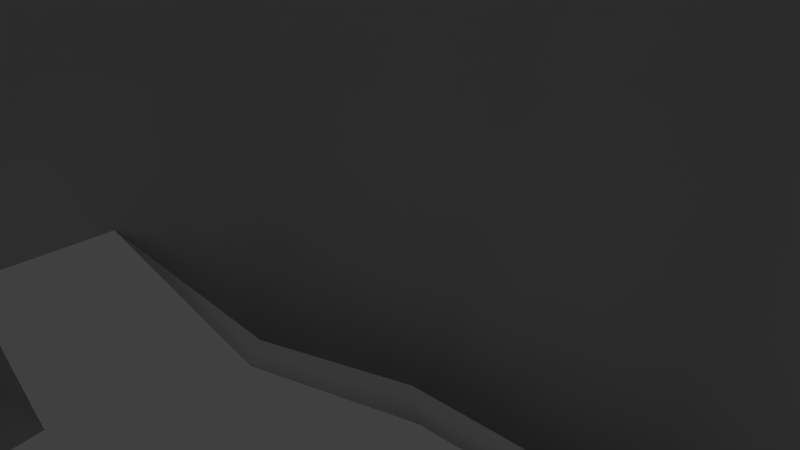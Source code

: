 # Source: upcomb_hair.blend  (saved by Blender 2.81.16; exported with 4.5.12 LTS)
import bpy
from mathutils import Matrix  # noqa: F401  (used for matrix-valued properties, if any)

bpy.ops.wm.read_factory_settings(use_empty=True)
scene = bpy.context.scene
scene.name = 'Scene'

# ---- collections
col_collection_1 = bpy.data.collections.new('Collection 1'); scene.collection.children.link(col_collection_1)
col_collection_11 = bpy.data.collections.new('Collection 11'); scene.collection.children.link(col_collection_11)
col_collection_11.hide_render = True
col_collection_11.hide_viewport = True

# ---- materials (node trees are filled in below, after node groups)
mat_body = bpy.data.materials.new('body')
mat_body.alpha_threshold = 0.0
mat_body.use_transparent_shadow = False
mat_body.roughness = 0.5
mat_body.line_color = (0.0, 0.0, 0.0, 1.0)

# ---- material node trees

# ---- world
world_world = bpy.data.worlds.new('World'); scene.world = world_world
world_world.color = (0.05088, 0.05088, 0.05088)
world_world.use_sun_shadow = False
world_world.sun_shadow_jitter_overblur = 0.0
world_world.cycles.sampling_method = 'MANUAL'
world_world.cycles.sample_map_resolution = 256

# ---- cameras
cam_camera = bpy.data.cameras.new('Camera')
cam_camera.clip_end = 100.0
cam_camera.lens = 35.0
cam_camera.sensor_width = 32.0
cam_camera.sensor_height = 18.0
cam_camera.ortho_scale = 7.314
cam_camera.dof.focus_distance = 0.0
cam_camera.dof.aperture_fstop = 128.0

# ---- lights
light_lamp_009 = bpy.data.lights.new('Lamp.009', 'POINT')
light_lamp_009.transmission_factor = 0.0
light_lamp_009.cutoff_distance = 30.0
light_lamp_009.energy = 100.0
light_lamp_009.shadow_buffer_clip_start = 1.001
light_lamp_009.shadow_soft_size = 1.0
light_lamp_009.shadow_maximum_resolution = 0.006
light_lamp_009.use_absolute_resolution = True
light_lamp_009.cycles.use_multiple_importance_sampling = False
light_lamp_008 = bpy.data.lights.new('Lamp.008', 'POINT')
light_lamp_008.transmission_factor = 0.0
light_lamp_008.cutoff_distance = 30.0
light_lamp_008.energy = 100.0
light_lamp_008.shadow_buffer_clip_start = 1.001
light_lamp_008.shadow_soft_size = 1.0
light_lamp_008.shadow_maximum_resolution = 0.006
light_lamp_008.use_absolute_resolution = True
light_lamp_008.cycles.use_multiple_importance_sampling = False
light_lamp_007 = bpy.data.lights.new('Lamp.007', 'POINT')
light_lamp_007.transmission_factor = 0.0
light_lamp_007.cutoff_distance = 30.0
light_lamp_007.energy = 100.0
light_lamp_007.shadow_buffer_clip_start = 1.001
light_lamp_007.shadow_soft_size = 1.0
light_lamp_007.shadow_maximum_resolution = 0.006
light_lamp_007.use_absolute_resolution = True
light_lamp_007.cycles.use_multiple_importance_sampling = False
light_lamp_006 = bpy.data.lights.new('Lamp.006', 'POINT')
light_lamp_006.transmission_factor = 0.0
light_lamp_006.cutoff_distance = 30.0
light_lamp_006.energy = 100.0
light_lamp_006.shadow_buffer_clip_start = 1.001
light_lamp_006.shadow_soft_size = 1.0
light_lamp_006.shadow_maximum_resolution = 0.006
light_lamp_006.use_absolute_resolution = True
light_lamp_006.cycles.use_multiple_importance_sampling = False
light_lamp_005 = bpy.data.lights.new('Lamp.005', 'POINT')
light_lamp_005.transmission_factor = 0.0
light_lamp_005.cutoff_distance = 30.0
light_lamp_005.energy = 100.0
light_lamp_005.shadow_buffer_clip_start = 1.001
light_lamp_005.shadow_soft_size = 1.0
light_lamp_005.shadow_maximum_resolution = 0.006
light_lamp_005.use_absolute_resolution = True
light_lamp_005.cycles.use_multiple_importance_sampling = False
light_lamp_004 = bpy.data.lights.new('Lamp.004', 'POINT')
light_lamp_004.transmission_factor = 0.0
light_lamp_004.cutoff_distance = 30.0
light_lamp_004.energy = 100.0
light_lamp_004.shadow_buffer_clip_start = 1.001
light_lamp_004.shadow_soft_size = 1.0
light_lamp_004.shadow_maximum_resolution = 0.006
light_lamp_004.use_absolute_resolution = True
light_lamp_004.cycles.use_multiple_importance_sampling = False
light_lamp_003 = bpy.data.lights.new('Lamp.003', 'POINT')
light_lamp_003.transmission_factor = 0.0
light_lamp_003.cutoff_distance = 30.0
light_lamp_003.energy = 100.0
light_lamp_003.shadow_buffer_clip_start = 1.001
light_lamp_003.shadow_soft_size = 1.0
light_lamp_003.shadow_maximum_resolution = 0.006
light_lamp_003.use_absolute_resolution = True
light_lamp_003.cycles.use_multiple_importance_sampling = False
light_lamp_002 = bpy.data.lights.new('Lamp.002', 'POINT')
light_lamp_002.transmission_factor = 0.0
light_lamp_002.cutoff_distance = 30.0
light_lamp_002.energy = 100.0
light_lamp_002.shadow_buffer_clip_start = 1.001
light_lamp_002.shadow_soft_size = 1.0
light_lamp_002.shadow_maximum_resolution = 0.006
light_lamp_002.use_absolute_resolution = True
light_lamp_002.cycles.use_multiple_importance_sampling = False
light_lamp_001 = bpy.data.lights.new('Lamp.001', 'POINT')
light_lamp_001.transmission_factor = 0.0
light_lamp_001.cutoff_distance = 30.0
light_lamp_001.energy = 100.0
light_lamp_001.shadow_buffer_clip_start = 1.001
light_lamp_001.shadow_soft_size = 1.0
light_lamp_001.shadow_maximum_resolution = 0.006
light_lamp_001.use_absolute_resolution = True
light_lamp_001.cycles.use_multiple_importance_sampling = False
light_lamp = bpy.data.lights.new('Lamp', 'POINT')
light_lamp.transmission_factor = 0.0
light_lamp.cutoff_distance = 30.0
light_lamp.energy = 100.0
light_lamp.shadow_buffer_clip_start = 1.001
light_lamp.shadow_soft_size = 1.0
light_lamp.shadow_maximum_resolution = 0.006
light_lamp.use_absolute_resolution = True
light_lamp.cycles.use_multiple_importance_sampling = False

# ---- meshes
me_man_002 = bpy.data.meshes.new('Man.002')
me_man_002.from_pydata([(8.792, 4.791, -5.38), (8.623, 0.1638, -6.047), (9.804, 6.636, 2.109), (8.649, 3.442, 6.877), (10.14, -3.684, 2.352), (9.601, -3.384, -0.7265), (6.193, 5.113, 9.988), (5.354, 10.08, 1.494), (4.663, 5.122, 11.33), (9.618, -2.099, 4.44), (8.955, -0.3151, 7.103), (9.767, -6.38, 2.314), (9.621, -6.574, 3.979), (7.716, 5.1, 7.495), (8.437, -7.663, -3.132), (5.598, -9.616, -6.259), (4.964, 9.003, -5.783), (5.582, 4.372, -8.793), (5.443, -0.07558, -8.856), (5.65, -5.376, -7.649), (8.889, -4.535, -4.38), (4.788, 10.06, 7.693), (4.672, 10.55, 10.65), (2.645, 7.288, 12.47), (2.176, 5.235, 12.42), (7.57, 6.818, 5.849), (9.621, 6.48, -1.804), (5.155, 9.77, -2.139), (9.867, 0.5743, -3.813), (10.29, 1.559, -1.147), (6.799, -5.76, -2.446), (4.646, -7.278, -5.136), (6.067, 7.341, 9.148), (4.85, 7.318, 11.21), (7.118, 2.997, 6.556), (4.662, 4.668, 9.667), (3.172, 4.817, 10.95), (8.087, -2.544, 4.119), (7.716, -0.7607, 6.782), (8.576, -6.826, 1.993), (8.382, -6.921, 3.791), (6.185, 4.81, 7.174), (10.33, 3.051, 2.571), (9.78, 3.524, 4.581), (7.649, 7.867, 1.73), (7.185, 6.829, -4.887), (7.777, 7.606, -1.938), (2.28, 12.06, 10.56), (2.382, 10.46, 11.84), (2.51, 11.19, 5.522), (3.053, 10.99, 1.417), (8.904, 6.854, 4.398), (2.689, 10.65, -2.139), (-0.009059, 9.984, -5.938), (2.358, 11.36, 8.156), (0.07816, 4.264, -10.75), (-8.792, 4.791, -5.38), (-8.595, -0.598, -6.157), (0.1574, -0.5417, -10.83), (-9.526, 6.561, 1.886), (-8.649, 3.442, 6.877), (-10.14, -3.684, 2.352), (1.768e-09, 5.351, 13.02), (-9.601, -3.384, -0.7265), (-4.622, 10.11, 11.26), (-6.193, 5.113, 9.988), (-5.354, 10.08, 1.494), (0.0, 10.56, 12.72), (-1.243e-08, 12.33, 10.46), (0.0, 11.73, 5.359), (-4.663, 5.122, 11.33), (-9.618, -2.099, 4.44), (-8.955, -0.3151, 7.103), (-9.767, -6.38, 2.314), (-9.621, -6.574, 3.979), (1.863e-09, 7.671, -8.819), (-7.716, 5.1, 7.495), (1.863e-09, 7.262, 13.25), (0.0, 11.54, 1.315), (0.1367, -5.49, -9.882), (1.863e-09, -10.9, -7.808), (-8.437, -7.663, -3.132), (-5.598, -9.616, -6.259), (-4.964, 9.003, -5.783), (-5.446, 4.372, -8.903), (-5.284, -0.8078, -8.976), (-5.535, -5.376, -7.649), (-8.889, -4.535, -4.38), (-6.748, 10.08, 8.433), (-4.367, 11.55, 10.07), (-2.575, 7.294, 12.62), (-2.176, 5.235, 12.42), (-8.362, 7.033, 7.365), (-9.588, 6.156, -1.804), (-5.263, 9.986, -2.145), (-10.04, -0.1199, -3.555), (-10.4, 0.7492, -1.039), (0.0, 11.08, -2.113), (1.863e-09, -8.327, -6.405), (-6.799, -5.76, -2.446), (-4.646, -7.278, -5.136), (-6.733, 7.339, 9.942), (-4.777, 7.434, 11.53), (-7.118, 2.997, 6.556), (-4.662, 4.668, 9.667), (-3.172, 4.817, 10.95), (-8.087, -2.544, 4.119), (-7.716, -0.7607, 6.782), (-8.576, -6.826, 1.993), (-8.382, -6.921, 3.791), (-6.185, 4.81, 7.174), (-9.506e-11, 4.9, 12.01), (-10.46, 2.44, 2.82), (-10.16, 2.979, 5.554), (-8.112, 8.36, 1.672), (-7.48, 7.244, -4.945), (-8.071, 8.021, -1.996), (-2.272, 12.17, 10.36), (-2.442, 10.38, 12.2), (-2.51, 11.19, 5.522), (-3.053, 10.99, 1.417), (-9.378, 6.963, 4.931), (-2.689, 10.65, -2.139), (-5.947, 10.08, 5.142), (-2.358, 11.36, 8.156), (-7.745e-09, 11.7, 8.465), (6.251, 8.879, 8.262), (5.098, 10.25, 5.509), (-6.928, 9.339, 9.282), (-8.385, 8.232, 6.607), (-8.128, 8.297, 4.607), (-4.696, 10.68, 8.304)], [], [(55, 17, 18, 58), (32, 25, 126), (25, 51, 44), (52, 50, 7, 27), (33, 32, 126, 22), (12, 11, 4, 9), (75, 16, 17), (2, 43, 42), (8, 33, 23, 24), (22, 48, 23, 33), (4, 5, 29, 9), (10, 3, 34, 38), (6, 13, 25), (20, 1, 28), (46, 26, 45), (17, 0, 1, 18), (19, 18, 1, 20), (14, 20, 5), (15, 19, 20, 14), (18, 19, 79, 58), (79, 19, 15, 80), (23, 77, 62, 24), (77, 90, 91, 62), (22, 21, 54, 47), (13, 3, 25), (25, 3, 51), (6, 8, 36, 35), (16, 75, 53), (55, 75, 17), (44, 2, 26, 46), (28, 29, 5), (5, 20, 28), (68, 67, 48, 47), (29, 26, 2, 42), (53, 52, 27, 16), (15, 14, 30, 31), (31, 98, 80, 15), (30, 14, 5), (6, 25, 32), (8, 6, 32, 33), (37, 40, 12, 9), (41, 34, 3, 13), (40, 39, 11, 12), (13, 6, 35, 41), (9, 10, 38, 37), (11, 39, 4), (24, 36, 8), (111, 24, 62), (24, 111, 36), (43, 10, 9, 42), (3, 10, 43), (9, 29, 42), (1, 0, 28), (26, 0, 45), (27, 46, 45, 16), (7, 44, 46, 27), (47, 48, 22), (47, 54, 125, 68), (50, 78, 69, 49), (51, 2, 44), (2, 51, 3, 43), (97, 78, 50, 52), (26, 29, 28, 0), (0, 17, 45), (17, 16, 45), (54, 49, 69, 125), (21, 25, 127), (55, 58, 85, 84), (92, 129, 121), (122, 94, 66, 120), (64, 89, 88, 128), (74, 71, 61, 73), (75, 84, 83), (121, 113, 92), (70, 91, 90, 102), (61, 71, 96, 63), (72, 107, 103, 60), (87, 95, 57), (116, 115, 93), (84, 85, 57, 56), (86, 87, 57, 85), (81, 63, 87), (82, 81, 87, 86), (85, 58, 79, 86), (79, 80, 82, 86), (102, 64, 128, 101), (67, 118, 90, 77), (89, 117, 124, 131), (76, 92, 60), (113, 60, 92), (65, 104, 105, 70), (117, 89, 64, 118), (55, 84, 75), (114, 116, 93, 59), (95, 63, 96), (63, 95, 87), (68, 117, 118, 67), (96, 112, 59, 93), (119, 123, 131, 124), (82, 100, 99, 81), (100, 82, 80, 98), (99, 63, 81), (88, 129, 92, 128), (70, 102, 101, 65), (66, 123, 119, 120), (106, 71, 74, 109), (110, 76, 60, 103), (109, 74, 73, 108), (76, 110, 104, 65), (71, 106, 107, 72), (73, 61, 108), (91, 70, 105), (111, 62, 91), (91, 105, 111), (113, 112, 71, 72), (60, 113, 72), (71, 112, 96), (57, 95, 56), (93, 115, 56), (94, 83, 115, 116), (66, 94, 116, 114), (117, 68, 125, 124), (120, 119, 69, 78), (64, 102, 90, 118), (88, 89, 131), (123, 88, 131), (97, 122, 120, 78), (93, 56, 95, 96), (56, 115, 84), (84, 115, 83), (124, 125, 69, 119), (123, 66, 114, 130), (48, 67, 77, 23), (22, 126, 21), (25, 21, 126), (7, 50, 49, 127), (25, 44, 7, 127), (127, 49, 54, 21), (53, 122, 97), (53, 97, 52), (53, 83, 94, 122), (83, 53, 75), (92, 101, 128), (65, 101, 92, 76), (88, 123, 130, 129), (129, 130, 121), (114, 59, 121, 130), (113, 121, 59, 112)])
me_man_002.polygons.foreach_set('use_smooth', [True] * 148)
_k = set([(4, 5), (61, 63)])
me_man_002.attributes.new('sharp_edge', 'BOOLEAN', 'EDGE').data.foreach_set('value', [ (min(e.vertices), max(e.vertices)) in _k for e in me_man_002.edges])
_uv = me_man_002.uv_layers.new(name='UVMap')
_uv.uv.foreach_set('vector', [0.4703, 0.3113, 0.407, 0.3562, 0.3732, 0.2963, 0.4392, 0.2357, 0.446, 0.7811, 0.3633, 0.6722, 0.4635, 0.7324, 0.3633, 0.6722, 0.3429, 0.6145, 0.3867, 0.5581, 0.4903, 0.4784, 0.5006, 0.5443, 0.4539, 0.5533, 0.4487, 0.4843, 0.5098, 0.8345, 0.446, 0.7811, 0.4635, 0.7324, 0.545, 0.7545, 0.02314, 0.4133, 0.04309, 0.3931, 0.09699, 0.4231, 0.09378, 0.5024, 0.4915, 0.3632, 0.4435, 0.4271, 0.407, 0.3562, 0.3357, 0.5548, 0.248, 0.5976, 0.2535, 0.5364, 0.4801, 0.9151, 0.5098, 0.8345, 0.5968, 0.8668, 0.6066, 0.9477, 0.545, 0.7545, 0.601, 0.7736, 0.5968, 0.8668, 0.5098, 0.8345, 0.09699, 0.4231, 0.1685, 0.346, 0.2674, 0.4389, 0.09378, 0.5024, 0.107, 0.6127, 0.2266, 0.6832, 0.1798, 0.7403, 0.06604, 0.6261, 0.4026, 0.8588, 0.3051, 0.7475, 0.3633, 0.6722, 0.2473, 0.2789, 0.3188, 0.3436, 0.2884, 0.3821, 0.3912, 0.4837, 0.3554, 0.479, 0.3981, 0.4303, 0.407, 0.3562, 0.3623, 0.409, 0.3188, 0.3436, 0.3732, 0.2963, 0.3229, 0.2232, 0.3732, 0.2963, 0.3188, 0.3436, 0.2473, 0.2789, 0.2139, 0.2159, 0.2473, 0.2789, 0.1685, 0.346, 0.2831, 0.1493, 0.3229, 0.2232, 0.2473, 0.2789, 0.2139, 0.2159, 0.3732, 0.2963, 0.3229, 0.2232, 0.4177, 0.1792, 0.4392, 0.2357, 0.4177, 0.1792, 0.3229, 0.2232, 0.2831, 0.1493, 0.3844, 0.08821, 0.5968, 0.8668, 0.6979, 0.8752, 0.7191, 0.9331, 0.6066, 0.9477, 0.6979, 0.8752, 0.7658, 0.8059, 0.8141, 0.8711, 0.7191, 0.9331, 0.545, 0.7545, 0.5009, 0.6976, 0.5647, 0.6812, 0.5942, 0.7278, 0.3051, 0.7475, 0.2266, 0.6832, 0.3633, 0.6722, 0.3633, 0.6722, 0.2266, 0.6832, 0.3429, 0.6145, 0.4026, 0.8588, 0.4801, 0.9151, 0.5125, 0.9977, 0.3886, 0.9443, 0.4435, 0.4271, 0.4915, 0.3632, 0.5105, 0.4118, 0.4703, 0.3113, 0.4915, 0.3632, 0.407, 0.3562, 0.3867, 0.5581, 0.3357, 0.5548, 0.3554, 0.479, 0.3912, 0.4837, 0.2884, 0.3821, 0.2674, 0.4389, 0.1685, 0.346, 0.1685, 0.346, 0.2473, 0.2789, 0.2884, 0.3821, 0.6331, 0.7086, 0.6589, 0.7701, 0.601, 0.7736, 0.5942, 0.7278, 0.2674, 0.4389, 0.3554, 0.479, 0.3357, 0.5548, 0.2535, 0.5364, 0.5105, 0.4118, 0.4903, 0.4784, 0.4487, 0.4843, 0.4435, 0.4271, 0.2831, 0.1493, 0.2139, 0.2159, 0.1551, 0.2059, 0.2325, 0.1104, 0.2325, 0.1104, 0.3624, 0.03199, 0.3844, 0.08821, 0.2831, 0.1493, 0.1551, 0.2059, 0.2139, 0.2159, 0.1685, 0.346, 0.4026, 0.8588, 0.3633, 0.6722, 0.446, 0.7811, 0.4801, 0.9151, 0.4026, 0.8588, 0.446, 0.7811, 0.5098, 0.8345, 0.04165, 0.5113, 0.0, 0.4081, 0.02314, 0.4133, 0.09378, 0.5024, 0.2615, 0.8249, 0.1798, 0.7403, 0.2266, 0.6832, 0.3051, 0.7475, 0.0, 0.4081, 0.02963, 0.3705, 0.04309, 0.3931, 0.02314, 0.4133, 0.3051, 0.7475, 0.4026, 0.8588, 0.3886, 0.9443, 0.2615, 0.8249, 0.09378, 0.5024, 0.107, 0.6127, 0.06604, 0.6261, 0.04165, 0.5113, 0.04309, 0.3931, 0.02963, 0.3705, 0.09699, 0.4231, 0.6066, 0.9477, 0.5125, 0.9977, 0.4801, 0.9151, 0.7392, 0.9879, 0.6066, 0.9477, 0.7191, 0.9331, 0.6066, 0.9477, 0.7392, 0.9879, 0.5125, 0.9977, 0.248, 0.5976, 0.107, 0.6127, 0.09378, 0.5024, 0.2535, 0.5364, 0.2266, 0.6832, 0.107, 0.6127, 0.248, 0.5976, 0.09378, 0.5024, 0.2674, 0.4389, 0.2535, 0.5364, 0.3188, 0.3436, 0.3623, 0.409, 0.2884, 0.3821, 0.3554, 0.479, 0.3623, 0.409, 0.3981, 0.4303, 0.4487, 0.4843, 0.3912, 0.4837, 0.3981, 0.4303, 0.4435, 0.4271, 0.4539, 0.5533, 0.3867, 0.5581, 0.3912, 0.4837, 0.4487, 0.4843, 0.5942, 0.7278, 0.601, 0.7736, 0.545, 0.7545, 0.5942, 0.7278, 0.5647, 0.6812, 0.6141, 0.6667, 0.6331, 0.7086, 0.5006, 0.5443, 0.555, 0.5257, 0.5865, 0.6036, 0.5373, 0.6264, 0.3429, 0.6145, 0.3357, 0.5548, 0.3867, 0.5581, 0.3357, 0.5548, 0.3429, 0.6145, 0.2266, 0.6832, 0.248, 0.5976, 0.532, 0.4676, 0.555, 0.5257, 0.5006, 0.5443, 0.4903, 0.4784, 0.3554, 0.479, 0.2674, 0.4389, 0.2884, 0.3821, 0.3623, 0.409, 0.3623, 0.409, 0.407, 0.3562, 0.3981, 0.4303, 0.407, 0.3562, 0.4435, 0.4271, 0.3981, 0.4303, 0.5647, 0.6812, 0.5373, 0.6264, 0.5865, 0.6036, 0.6141, 0.6667, 0.5009, 0.6976, 0.3633, 0.6722, 0.4777, 0.6445, 0.4703, 0.3113, 0.4392, 0.2357, 0.5276, 0.2231, 0.5468, 0.3011, 0.836, 0.5324, 0.788, 0.5283, 0.7863, 0.4618, 0.57, 0.4477, 0.6051, 0.4249, 0.6465, 0.4785, 0.6067, 0.5021, 0.7426, 0.6936, 0.7109, 0.6653, 0.7544, 0.6039, 0.7776, 0.6209, 0.8817, 0.07699, 0.8912, 0.1956, 0.8321, 0.1369, 0.852, 0.07567, 0.4915, 0.3632, 0.5468, 0.3011, 0.5705, 0.3781, 0.7863, 0.4618, 0.8696, 0.3736, 0.836, 0.5324, 0.89, 0.7639, 0.8141, 0.8711, 0.7658, 0.8059, 0.8087, 0.7269, 0.8321, 0.1369, 0.8912, 0.1956, 0.7166, 0.2494, 0.7216, 0.1284, 0.9597, 0.2882, 1.0, 0.2685, 1.0, 0.4348, 0.9246, 0.4272, 0.616, 0.1344, 0.6621, 0.2251, 0.6029, 0.2184, 0.6467, 0.387, 0.6072, 0.353, 0.672, 0.3542, 0.5468, 0.3011, 0.5276, 0.2231, 0.6029, 0.2184, 0.6183, 0.3102, 0.5198, 0.145, 0.616, 0.1344, 0.6029, 0.2184, 0.5276, 0.2231, 0.5975, 0.06479, 0.7216, 0.1284, 0.616, 0.1344, 0.5013, 0.06315, 0.5975, 0.06479, 0.616, 0.1344, 0.5198, 0.145, 0.5276, 0.2231, 0.4392, 0.2357, 0.4177, 0.1792, 0.5198, 0.145, 0.4177, 0.1792, 0.3844, 0.08821, 0.5013, 0.06315, 0.5198, 0.145, 0.8087, 0.7269, 0.7426, 0.6936, 0.7776, 0.6209, 0.8331, 0.643, 0.6589, 0.7701, 0.7057, 0.738, 0.7658, 0.8059, 0.6979, 0.8752, 0.7109, 0.6653, 0.6728, 0.6887, 0.6573, 0.6397, 0.707, 0.62, 0.9173, 0.5276, 0.836, 0.5324, 0.9246, 0.4272, 0.8696, 0.3736, 0.9246, 0.4272, 0.836, 0.5324, 0.9142, 0.6711, 0.9794, 0.7277, 0.9185, 0.8483, 0.89, 0.7639, 0.6728, 0.6887, 0.7109, 0.6653, 0.7426, 0.6936, 0.7057, 0.738, 0.4703, 0.3113, 0.5468, 0.3011, 0.4915, 0.3632, 0.6983, 0.4388, 0.6467, 0.387, 0.672, 0.3542, 0.7328, 0.4031, 0.6621, 0.2251, 0.7216, 0.1284, 0.7166, 0.2494, 0.7216, 0.1284, 0.6621, 0.2251, 0.616, 0.1344, 0.6331, 0.7086, 0.6728, 0.6887, 0.7057, 0.738, 0.6589, 0.7701, 0.7166, 0.2494, 0.8015, 0.3199, 0.7328, 0.4031, 0.672, 0.3542, 0.6359, 0.5843, 0.7013, 0.539, 0.707, 0.62, 0.6573, 0.6397, 0.5013, 0.06315, 0.5115, 0.0, 0.6339, 0.01676, 0.5975, 0.06479, 0.5115, 0.0, 0.5013, 0.06315, 0.3844, 0.08821, 0.3624, 0.03199, 0.6339, 0.01676, 0.7216, 0.1284, 0.5975, 0.06479, 0.7544, 0.6039, 0.788, 0.5283, 0.836, 0.5324, 0.7776, 0.6209, 0.89, 0.7639, 0.8087, 0.7269, 0.8331, 0.643, 0.9142, 0.6711, 0.6465, 0.4785, 0.7013, 0.539, 0.6359, 0.5843, 0.6067, 0.5021, 0.9369, 0.1652, 0.8912, 0.1956, 0.8817, 0.07699, 0.8957, 0.05659, 1.0, 0.5549, 0.9173, 0.5276, 0.9246, 0.4272, 1.0, 0.4348, 0.8957, 0.05659, 0.8817, 0.07699, 0.852, 0.07567, 0.8463, 0.04885, 0.9173, 0.5276, 1.0, 0.5549, 0.9794, 0.7277, 0.9142, 0.6711, 0.8912, 0.1956, 0.9369, 0.1652, 1.0, 0.2685, 0.9597, 0.2882, 0.852, 0.07567, 0.8321, 0.1369, 0.8463, 0.04885, 0.8141, 0.8711, 0.89, 0.7639, 0.9185, 0.8483, 0.7392, 0.9879, 0.7191, 0.9331, 0.8141, 0.8711, 0.8141, 0.8711, 0.9185, 0.8483, 0.7392, 0.9879, 0.8696, 0.3736, 0.8015, 0.3199, 0.8912, 0.1956, 0.9597, 0.2882, 0.9246, 0.4272, 0.8696, 0.3736, 0.9597, 0.2882, 0.8912, 0.1956, 0.8015, 0.3199, 0.7166, 0.2494, 0.6029, 0.2184, 0.6621, 0.2251, 0.6183, 0.3102, 0.672, 0.3542, 0.6072, 0.353, 0.6183, 0.3102, 0.6051, 0.4249, 0.5705, 0.3781, 0.6072, 0.353, 0.6467, 0.387, 0.6465, 0.4785, 0.6051, 0.4249, 0.6467, 0.387, 0.6983, 0.4388, 0.6728, 0.6887, 0.6331, 0.7086, 0.6141, 0.6667, 0.6573, 0.6397, 0.6067, 0.5021, 0.6359, 0.5843, 0.5865, 0.6036, 0.555, 0.5257, 0.7426, 0.6936, 0.8087, 0.7269, 0.7658, 0.8059, 0.7057, 0.738, 0.7544, 0.6039, 0.7109, 0.6653, 0.707, 0.62, 0.7013, 0.539, 0.7544, 0.6039, 0.707, 0.62, 0.532, 0.4676, 0.57, 0.4477, 0.6067, 0.5021, 0.555, 0.5257, 0.672, 0.3542, 0.6183, 0.3102, 0.6621, 0.2251, 0.7166, 0.2494, 0.6183, 0.3102, 0.6072, 0.353, 0.5468, 0.3011, 0.5468, 0.3011, 0.6072, 0.353, 0.5705, 0.3781, 0.6573, 0.6397, 0.6141, 0.6667, 0.5865, 0.6036, 0.6359, 0.5843, 0.7013, 0.539, 0.6465, 0.4785, 0.6983, 0.4388, 0.7473, 0.4889, 0.601, 0.7736, 0.6589, 0.7701, 0.6979, 0.8752, 0.5968, 0.8668, 0.545, 0.7545, 0.4635, 0.7324, 0.5009, 0.6976, 0.3633, 0.6722, 0.5009, 0.6976, 0.4635, 0.7324, 0.4539, 0.5533, 0.5006, 0.5443, 0.5373, 0.6264, 0.4777, 0.6445, 0.3633, 0.6722, 0.3867, 0.5581, 0.4539, 0.5533, 0.4777, 0.6445, 0.4777, 0.6445, 0.5373, 0.6264, 0.5647, 0.6812, 0.5009, 0.6976, 0.5105, 0.4118, 0.57, 0.4477, 0.532, 0.4676, 0.5105, 0.4118, 0.532, 0.4676, 0.4903, 0.4784, 0.5105, 0.4118, 0.5705, 0.3781, 0.6051, 0.4249, 0.57, 0.4477, 0.5705, 0.3781, 0.5105, 0.4118, 0.4915, 0.3632, 0.836, 0.5324, 0.8331, 0.643, 0.7776, 0.6209, 0.9142, 0.6711, 0.8331, 0.643, 0.836, 0.5324, 0.9173, 0.5276, 0.7544, 0.6039, 0.7013, 0.539, 0.7473, 0.4889, 0.788, 0.5283, 0.788, 0.5283, 0.7473, 0.4889, 0.7863, 0.4618, 0.6983, 0.4388, 0.7328, 0.4031, 0.7863, 0.4618, 0.7473, 0.4889, 0.8696, 0.3736, 0.7863, 0.4618, 0.7328, 0.4031, 0.8015, 0.3199])
_uv.active_render = True
_uv = me_man_002.uv_layers.new(name='Project front')
_uv.uv.foreach_set('vector', [0.4774, 0.7923, 0.5869, 0.7935, 0.5844, 0.8236, 0.4775, 0.8245, 0.6763, 0.8184, 0.7218, 0.8074, 0.6818, 0.8508, 0.6536, 0.8351, 0.6834, 0.8227, 0.6498, 0.7991, 0.5313, 0.8257, 0.5398, 0.7962, 0.5948, 0.7971, 0.5903, 0.8273, 0.6393, 0.8179, 0.6763, 0.8184, 0.6818, 0.8508, 0.6271, 0.8813, 0.4509, 0.7823, 0.4726, 0.7868, 0.4664, 0.8121, 0.4358, 0.8228, 0.468, 0.8857, 0.586, 0.8584, 0.6002, 0.8894, 0.4482, 0.9112, 0.4224, 0.8746, 0.4498, 0.8741, 0.6337, 0.7717, 0.6393, 0.8179, 0.5725, 0.8173, 0.5582, 0.774, 0.6271, 0.8813, 0.5645, 0.8841, 0.5725, 0.8173, 0.6393, 0.8179, 0.4664, 0.8121, 0.5072, 0.8186, 0.5023, 0.8658, 0.4358, 0.8228, 0.786, 0.6591, 0.7546, 0.7363, 0.7081, 0.7269, 0.7484, 0.6497, 0.6801, 0.7715, 0.7263, 0.7712, 0.7218, 0.8074, 0.5587, 0.8123, 0.5717, 0.8575, 0.5402, 0.86, 0.6531, 0.8295, 0.6972, 0.8304, 0.6393, 0.8549, 0.5869, 0.7935, 0.6498, 0.7945, 0.6473, 0.8252, 0.5844, 0.8236, 0.5879, 0.861, 0.5844, 0.8236, 0.6473, 0.8252, 0.6515, 0.859, 0.5487, 0.7809, 0.5587, 0.8123, 0.5072, 0.8186, 0.5872, 0.8914, 0.5879, 0.861, 0.6515, 0.859, 0.6415, 0.8817, 0.5844, 0.8236, 0.5879, 0.861, 0.477, 0.8591, 0.4775, 0.8245, 0.477, 0.8591, 0.5879, 0.861, 0.5872, 0.8914, 0.476, 0.8986, 0.5725, 0.8173, 0.4922, 0.8167, 0.4922, 0.7765, 0.5582, 0.774, 0.4922, 0.8167, 0.4141, 0.8174, 0.4262, 0.774, 0.4922, 0.7765, 0.5915, 0.8823, 0.5903, 0.8573, 0.5333, 0.8645, 0.5347, 0.8811, 0.7263, 0.7712, 0.7546, 0.7363, 0.7218, 0.8074, 0.7218, 0.8074, 0.7546, 0.7363, 0.7552, 0.8072, 0.6801, 0.7715, 0.6337, 0.7717, 0.5884, 0.7652, 0.6336, 0.7621, 0.586, 0.8584, 0.468, 0.8857, 0.4673, 0.858, 0.4686, 0.9048, 0.468, 0.8857, 0.6002, 0.8894, 0.6498, 0.7991, 0.7013, 0.7974, 0.6972, 0.8304, 0.6531, 0.8295, 0.5402, 0.86, 0.5023, 0.8658, 0.5072, 0.8186, 0.5072, 0.8186, 0.5587, 0.8123, 0.5402, 0.86, 0.4922, 0.9192, 0.4922, 0.8862, 0.5645, 0.8841, 0.5665, 0.9035, 0.5023, 0.8658, 0.5017, 0.9109, 0.4482, 0.9112, 0.4498, 0.8741, 0.4673, 0.858, 0.5313, 0.8257, 0.5903, 0.8273, 0.586, 0.8584, 0.3311, 0.8387, 0.2711, 0.8013, 0.3133, 0.7839, 0.3601, 0.8031, 0.3601, 0.8031, 0.4648, 0.8297, 0.4572, 0.8711, 0.3311, 0.8387, 0.5369, 0.7948, 0.5487, 0.7809, 0.5072, 0.8186, 0.6801, 0.7715, 0.7218, 0.8074, 0.6763, 0.8184, 0.6337, 0.7717, 0.6801, 0.7715, 0.6763, 0.8184, 0.6393, 0.8179, 0.442, 0.8167, 0.455, 0.7774, 0.4509, 0.7823, 0.4358, 0.8228, 0.6798, 0.7651, 0.7081, 0.7269, 0.7546, 0.7363, 0.7263, 0.7712, 0.455, 0.7774, 0.4786, 0.7813, 0.4726, 0.7868, 0.4509, 0.7823, 0.7263, 0.7712, 0.6801, 0.7715, 0.6336, 0.7621, 0.6798, 0.7651, 0.7947, 0.6215, 0.786, 0.6591, 0.7484, 0.6497, 0.7546, 0.6121, 0.4726, 0.7868, 0.4786, 0.7813, 0.4664, 0.8121, 0.5582, 0.774, 0.5884, 0.7652, 0.6337, 0.7717, 0.4922, 0.767, 0.5582, 0.774, 0.4922, 0.7765, 0.5582, 0.774, 0.4922, 0.767, 0.5884, 0.7652, 0.4224, 0.8746, 0.3972, 0.8342, 0.4358, 0.8228, 0.4498, 0.8741, 0.7546, 0.7363, 0.786, 0.6591, 0.7982, 0.7385, 0.4358, 0.8228, 0.5023, 0.8658, 0.4498, 0.8741, 0.5717, 0.8575, 0.5533, 0.8993, 0.5402, 0.86, 0.6972, 0.8304, 0.6779, 0.8626, 0.6393, 0.8549, 0.5903, 0.8273, 0.6531, 0.8295, 0.6393, 0.8549, 0.586, 0.8584, 0.5948, 0.7971, 0.6498, 0.7991, 0.6531, 0.8295, 0.5903, 0.8273, 0.5665, 0.9035, 0.5645, 0.8841, 0.6271, 0.8813, 0.5347, 0.8811, 0.5333, 0.8645, 0.4776, 0.8687, 0.4803, 0.8818, 0.5398, 0.7962, 0.4669, 0.7961, 0.4735, 0.8435, 0.5334, 0.8427, 0.6834, 0.8227, 0.7013, 0.7974, 0.6498, 0.7991, 0.7796, 0.8104, 0.7552, 0.8072, 0.7546, 0.7363, 0.7982, 0.7385, 0.4672, 0.8248, 0.4669, 0.7961, 0.5398, 0.7962, 0.5313, 0.8257, 0.5017, 0.9109, 0.5023, 0.8658, 0.5402, 0.86, 0.5533, 0.8993, 0.6779, 0.8626, 0.6002, 0.8894, 0.6393, 0.8549, 0.6002, 0.8894, 0.586, 0.8584, 0.6393, 0.8549, 0.5333, 0.8645, 0.5334, 0.8427, 0.4735, 0.8435, 0.4776, 0.8687, 0.5903, 0.8573, 0.6536, 0.8351, 0.5948, 0.8397, 0.4774, 0.7923, 0.4775, 0.8245, 0.3683, 0.829, 0.3646, 0.7939, 0.2386, 0.8119, 0.2379, 0.8372, 0.2078, 0.8104, 0.4031, 0.8259, 0.3418, 0.8272, 0.3395, 0.7974, 0.3942, 0.7963, 0.352, 0.8768, 0.358, 0.9046, 0.2974, 0.8687, 0.2821, 0.8605, 0.5451, 0.8, 0.5295, 0.8396, 0.5113, 0.8194, 0.5238, 0.7961, 0.468, 0.8857, 0.3368, 0.8897, 0.3493, 0.8586, 0.2078, 0.8104, 0.1841, 0.7265, 0.2386, 0.8119, 0.3494, 0.7814, 0.4262, 0.774, 0.4141, 0.8174, 0.3473, 0.8204, 0.5113, 0.8194, 0.5295, 0.8396, 0.4488, 0.846, 0.4727, 0.8114, 0.2206, 0.6571, 0.2582, 0.6477, 0.2763, 0.7269, 0.2299, 0.7363, 0.434, 0.7889, 0.4225, 0.83, 0.3938, 0.8163, 0.2752, 0.8297, 0.2896, 0.8551, 0.2393, 0.8316, 0.3646, 0.7939, 0.3683, 0.829, 0.3011, 0.8309, 0.2961, 0.7952, 0.3629, 0.8614, 0.2939, 0.8597, 0.3011, 0.8309, 0.3683, 0.829, 0.4643, 0.7662, 0.4727, 0.8114, 0.434, 0.7889, 0.362, 0.8919, 0.3021, 0.8823, 0.2939, 0.8597, 0.3629, 0.8614, 0.3683, 0.829, 0.4775, 0.8245, 0.477, 0.8591, 0.3629, 0.8614, 0.477, 0.8591, 0.476, 0.8986, 0.362, 0.8919, 0.3629, 0.8614, 0.3473, 0.8204, 0.352, 0.8768, 0.2821, 0.8605, 0.288, 0.8184, 0.4922, 0.8862, 0.4182, 0.8824, 0.4141, 0.8174, 0.4922, 0.8167, 0.3757, 0.8792, 0.4261, 0.8817, 0.421, 0.8667, 0.3654, 0.8678, 0.2582, 0.7712, 0.2386, 0.8119, 0.2299, 0.7363, 0.1841, 0.7265, 0.2299, 0.7363, 0.2386, 0.8119, 0.303, 0.7812, 0.3494, 0.7719, 0.3946, 0.775, 0.3494, 0.7814, 0.4242, 0.9114, 0.358, 0.9046, 0.352, 0.8768, 0.4182, 0.8824, 0.4686, 0.9048, 0.3368, 0.8897, 0.468, 0.8857, 0.274, 0.7992, 0.2752, 0.8297, 0.2393, 0.8316, 0.2405, 0.8008, 0.4225, 0.83, 0.4727, 0.8114, 0.4488, 0.846, 0.4727, 0.8114, 0.4225, 0.83, 0.434, 0.7889, 0.4922, 0.9192, 0.4242, 0.9114, 0.4182, 0.8824, 0.4922, 0.8862, 0.4488, 0.846, 0.4878, 0.8733, 0.4573, 0.9047, 0.4143, 0.8889, 0.4138, 0.845, 0.3314, 0.8415, 0.3654, 0.8678, 0.421, 0.8667, 0.5908, 0.8621, 0.5756, 0.8225, 0.63, 0.8025, 0.6624, 0.8366, 0.5756, 0.8225, 0.5908, 0.8621, 0.4572, 0.8711, 0.4648, 0.8297, 0.63, 0.8025, 0.7021, 0.7701, 0.6624, 0.8366, 0.2974, 0.8687, 0.2379, 0.8372, 0.2386, 0.8119, 0.2821, 0.8605, 0.3494, 0.7814, 0.3473, 0.8204, 0.288, 0.8184, 0.303, 0.7812, 0.3395, 0.7974, 0.3314, 0.8415, 0.4138, 0.845, 0.3942, 0.7963, 0.5286, 0.8338, 0.5295, 0.8396, 0.5451, 0.8, 0.5452, 0.7956, 0.3032, 0.7749, 0.2582, 0.7712, 0.2299, 0.7363, 0.2763, 0.7269, 0.5452, 0.7956, 0.5451, 0.8, 0.5238, 0.7961, 0.5227, 0.7905, 0.2582, 0.7712, 0.3032, 0.7749, 0.3494, 0.7719, 0.303, 0.7812, 0.2005, 0.6195, 0.2469, 0.6101, 0.2582, 0.6477, 0.2206, 0.6571, 0.5238, 0.7961, 0.5113, 0.8194, 0.5227, 0.7905, 0.4262, 0.774, 0.3494, 0.7814, 0.3946, 0.775, 0.4922, 0.767, 0.4922, 0.7765, 0.4262, 0.774, 0.4262, 0.774, 0.3946, 0.775, 0.4922, 0.767, 0.5187, 0.8869, 0.4878, 0.8733, 0.5295, 0.8396, 0.5538, 0.8633, 0.2299, 0.7363, 0.1841, 0.7265, 0.2206, 0.6571, 0.5295, 0.8396, 0.4878, 0.8733, 0.4488, 0.846, 0.3938, 0.8163, 0.4225, 0.83, 0.3776, 0.8649, 0.2393, 0.8316, 0.2896, 0.8551, 0.2587, 0.8631, 0.3418, 0.8272, 0.3493, 0.8586, 0.2896, 0.8551, 0.2752, 0.8297, 0.3395, 0.7974, 0.3418, 0.8272, 0.2752, 0.8297, 0.274, 0.7992, 0.4261, 0.8817, 0.4803, 0.8818, 0.4776, 0.8687, 0.421, 0.8667, 0.3942, 0.7963, 0.4138, 0.845, 0.4735, 0.8435, 0.4669, 0.7961, 0.352, 0.8768, 0.3473, 0.8204, 0.4141, 0.8174, 0.4182, 0.8824, 0.3166, 0.8687, 0.3757, 0.8792, 0.3654, 0.8678, 0.3314, 0.8415, 0.3166, 0.8687, 0.3654, 0.8678, 0.4672, 0.8248, 0.4031, 0.8259, 0.3942, 0.7963, 0.4669, 0.7961, 0.4143, 0.8889, 0.3776, 0.8649, 0.4225, 0.83, 0.4488, 0.846, 0.2587, 0.8631, 0.2896, 0.8551, 0.3368, 0.8897, 0.3368, 0.8897, 0.2896, 0.8551, 0.3493, 0.8586, 0.421, 0.8667, 0.4776, 0.8687, 0.4735, 0.8435, 0.4138, 0.845, 0.3314, 0.8415, 0.3395, 0.7974, 0.274, 0.7992, 0.2785, 0.8349, 0.5645, 0.8841, 0.4922, 0.8862, 0.4922, 0.8167, 0.5725, 0.8173, 0.5915, 0.8823, 0.6257, 0.8591, 0.5903, 0.8573, 0.6536, 0.8351, 0.5903, 0.8573, 0.6257, 0.8591, 0.5948, 0.7971, 0.5398, 0.7962, 0.5334, 0.8427, 0.5948, 0.8397, 0.6536, 0.8351, 0.6498, 0.7991, 0.5948, 0.7971, 0.5948, 0.8397, 0.5948, 0.8397, 0.5334, 0.8427, 0.5333, 0.8645, 0.5903, 0.8573, 0.4673, 0.858, 0.4031, 0.8259, 0.4672, 0.8248, 0.4673, 0.858, 0.4672, 0.8248, 0.5313, 0.8257, 0.4673, 0.858, 0.3493, 0.8586, 0.3418, 0.8272, 0.4031, 0.8259, 0.3493, 0.8586, 0.4673, 0.858, 0.468, 0.8857, 0.2386, 0.8119, 0.288, 0.8184, 0.2821, 0.8605, 0.303, 0.7812, 0.288, 0.8184, 0.2386, 0.8119, 0.2582, 0.7712, 0.3166, 0.8687, 0.3314, 0.8415, 0.2785, 0.8349, 0.275, 0.8512, 0.275, 0.8512, 0.2785, 0.8349, 0.2489, 0.8357, 0.274, 0.7992, 0.2405, 0.8008, 0.2489, 0.8357, 0.2785, 0.8349, 0.5187, 0.8869, 0.4926, 0.9182, 0.4573, 0.9047, 0.4878, 0.8733])
me_man_002.materials.append(mat_body)
me_man_002.use_remesh_preserve_volume = False
me_man_002.use_remesh_preserve_attributes = False
me_man_002.use_mirror_vertex_groups = False
me_man_002.update()

# ---- objects
ob_mesh_002 = bpy.data.objects.new('Mesh.002', me_man_002)
ob_lamp_009 = bpy.data.objects.new('Lamp.009', light_lamp_009)
ob_lamp_008 = bpy.data.objects.new('Lamp.008', light_lamp_008)
ob_lamp_007 = bpy.data.objects.new('Lamp.007', light_lamp_007)
ob_lamp_006 = bpy.data.objects.new('Lamp.006', light_lamp_006)
ob_lamp_005 = bpy.data.objects.new('Lamp.005', light_lamp_005)
ob_lamp_004 = bpy.data.objects.new('Lamp.004', light_lamp_004)
ob_lamp_003 = bpy.data.objects.new('Lamp.003', light_lamp_003)
ob_lamp_002 = bpy.data.objects.new('Lamp.002', light_lamp_002)
ob_lamp_001 = bpy.data.objects.new('Lamp.001', light_lamp_001)
ob_lamp = bpy.data.objects.new('Lamp', light_lamp)
ob_camera = bpy.data.objects.new('Camera', cam_camera)

# ---- transforms, parenting, visibility, modifiers, constraints
ob_mesh_002.location = (0.0, 0.0, 0.0)
ob_mesh_002.rotation_euler = (1.571, -0.0, 0.0)
ob_mesh_002.lineart.crease_threshold = 0.0
_m = ob_mesh_002.modifiers.new('EdgeSplit', 'EDGE_SPLIT')
_m.split_angle = 2.164
_m.use_edge_angle = False
ob_lamp_009.location = (-5.358, 33.83, 35.58)
ob_lamp_009.rotation_euler = (0.6503, 0.05522, 1.866)
ob_lamp_009.lock_rotations_4d = False
ob_lamp_009.empty_display_type = 'ARROWS'
ob_lamp_009.color = (0.0, 0.0, 0.0, 0.0)
ob_lamp_009.lineart.crease_threshold = 0.0
ob_lamp_008.location = (-15.12, 13.58, -58.81)
ob_lamp_008.rotation_euler = (0.6503, 0.05522, 1.866)
ob_lamp_008.lock_rotations_4d = False
ob_lamp_008.empty_display_type = 'ARROWS'
ob_lamp_008.color = (0.0, 0.0, 0.0, 0.0)
ob_lamp_008.lineart.crease_threshold = 0.0
ob_lamp_007.location = (-17.36, -53.08, -28.24)
ob_lamp_007.rotation_euler = (0.6503, 0.05522, 1.866)
ob_lamp_007.lock_rotations_4d = False
ob_lamp_007.empty_display_type = 'ARROWS'
ob_lamp_007.color = (0.0, 0.0, 0.0, 0.0)
ob_lamp_007.lineart.crease_threshold = 0.0
ob_lamp_006.location = (32.86, -45.21, -3.442)
ob_lamp_006.rotation_euler = (0.6503, 0.05522, 1.866)
ob_lamp_006.lock_rotations_4d = False
ob_lamp_006.empty_display_type = 'ARROWS'
ob_lamp_006.color = (0.0, 0.0, 0.0, 0.0)
ob_lamp_006.lineart.crease_threshold = 0.0
ob_lamp_005.location = (42.78, 19.33, -7.273)
ob_lamp_005.rotation_euler = (0.6503, 0.05522, 1.866)
ob_lamp_005.lock_rotations_4d = False
ob_lamp_005.empty_display_type = 'ARROWS'
ob_lamp_005.color = (0.0, 0.0, 0.0, 0.0)
ob_lamp_005.lineart.crease_threshold = 0.0
ob_lamp_004.location = (-30.27, 19.59, -13.15)
ob_lamp_004.rotation_euler = (0.6503, 0.05522, 1.866)
ob_lamp_004.lock_rotations_4d = False
ob_lamp_004.empty_display_type = 'ARROWS'
ob_lamp_004.color = (0.0, 0.0, 0.0, 0.0)
ob_lamp_004.lineart.crease_threshold = 0.0
ob_lamp_003.location = (-33.28, -28.92, 28.11)
ob_lamp_003.rotation_euler = (0.6503, 0.05522, 1.866)
ob_lamp_003.lock_rotations_4d = False
ob_lamp_003.empty_display_type = 'ARROWS'
ob_lamp_003.color = (0.0, 0.0, 0.0, 0.0)
ob_lamp_003.lineart.crease_threshold = 0.0
ob_lamp_002.location = (19.55, -10.98, 57.28)
ob_lamp_002.rotation_euler = (0.6503, 0.05522, 1.866)
ob_lamp_002.lock_rotations_4d = False
ob_lamp_002.empty_display_type = 'ARROWS'
ob_lamp_002.color = (0.0, 0.0, 0.0, 0.0)
ob_lamp_002.lineart.crease_threshold = 0.0
ob_lamp_001.location = (13.24, 29.42, 44.52)
ob_lamp_001.rotation_euler = (0.6503, 0.05522, 1.866)
ob_lamp_001.lock_rotations_4d = False
ob_lamp_001.empty_display_type = 'ARROWS'
ob_lamp_001.color = (0.0, 0.0, 0.0, 0.0)
ob_lamp_001.lineart.crease_threshold = 0.0
ob_lamp.location = (-15.08, 15.33, 48.46)
ob_lamp.rotation_euler = (0.6503, 0.05522, 1.866)
ob_lamp.lock_rotations_4d = False
ob_lamp.empty_display_type = 'ARROWS'
ob_lamp.color = (0.0, 0.0, 0.0, 0.0)
ob_lamp.lineart.crease_threshold = 0.0
ob_camera.location = (7.481, -6.508, 5.334)
ob_camera.rotation_euler = (1.109, 0.01082, 0.8149)
ob_camera.lock_rotations_4d = False
ob_camera.empty_display_type = 'ARROWS'
ob_camera.color = (0.0, 0.0, 0.0, 0.0)
ob_camera.display_type = 'WIRE'
ob_camera.lineart.crease_threshold = 0.0

# ---- collection membership
col_collection_1.objects.link(ob_mesh_002)
col_collection_11.objects.link(ob_lamp_009)
col_collection_11.objects.link(ob_lamp_008)
col_collection_11.objects.link(ob_lamp_007)
col_collection_11.objects.link(ob_lamp_006)
col_collection_11.objects.link(ob_lamp_005)
col_collection_11.objects.link(ob_lamp_004)
col_collection_11.objects.link(ob_lamp_003)
col_collection_11.objects.link(ob_lamp_002)
col_collection_11.objects.link(ob_lamp_001)
col_collection_11.objects.link(ob_lamp)
col_collection_11.objects.link(ob_camera)

# ---- scene / render settings (as saved in the file)
scene.camera = ob_camera
scene.frame_start = 1; scene.frame_end = 250; scene.frame_set(0)
scene.render.engine = 'BLENDER_EEVEE_NEXT'
scene.render.image_settings.color_mode = 'RGB'
scene.render.image_settings.compression = 90
scene.render.resolution_percentage = 50
scene.render.dither_intensity = 0.0
scene.render.bake_margin = 2
scene.render.bake_bias = 0.0
scene.cycles.use_denoising = False
scene.cycles.samples = 10
scene.cycles.sampling_pattern = 'TABULATED_SOBOL'
scene.cycles.light_sampling_threshold = 0.0
scene.cycles.use_adaptive_sampling = False
scene.cycles.use_light_tree = False
scene.cycles.blur_glossy = 0.0
scene.cycles.volume_bounces = 1
scene.cycles.pixel_filter_type = 'GAUSSIAN'
scene.cycles.sample_clamp_indirect = 0.0
scene.view_settings.view_transform = 'Standard'
bpy.context.view_layer.update()

